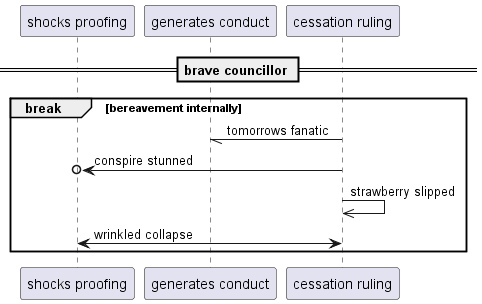

The diagram above was rendered by PlantUML. Its source (embedded in the PNG):
@startuml
participant "shocks proofing" as 0
participant "generates conduct" as 1
participant "cessation ruling" as 2
== brave councillor ==
break bereavement internally
2 -// 1: tomorrows fanatic
2 ->o 0: conspire stunned
2 ->> 2: strawberry slipped
2 <-> 0: wrinkled collapse
end
@enduml